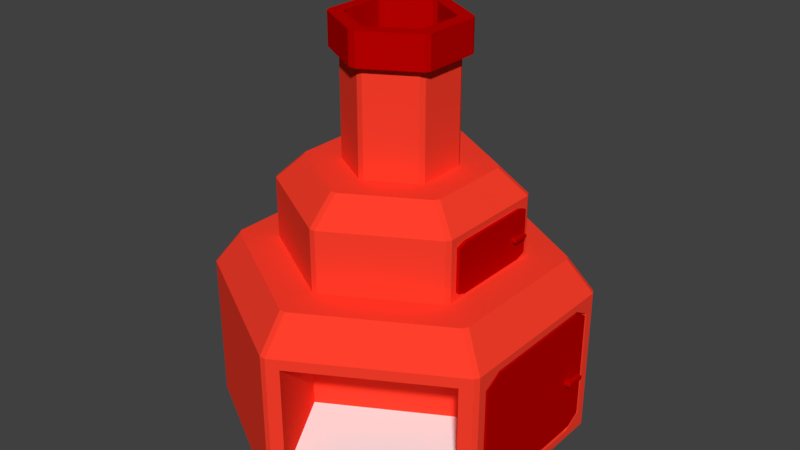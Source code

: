 # Source: furnaceV2.blend  (saved by Blender 2.78.0; exported with 4.5.12 LTS)
import bpy
from mathutils import Matrix  # noqa: F401  (used for matrix-valued properties, if any)

bpy.ops.wm.read_factory_settings(use_empty=True)
scene = bpy.context.scene
scene.name = 'Scene'

# ---- collections
col_collection_1 = bpy.data.collections.new('Collection 1'); scene.collection.children.link(col_collection_1)

# ---- materials (node trees are filled in below, after node groups)
mat_material_002 = bpy.data.materials.new('Material.002')
mat_material_002.alpha_threshold = 0.0
mat_material_002.use_transparent_shadow = False
mat_material_002.diffuse_color = (0.5277, 0.0, 0.0, 1.0)
mat_material_002.roughness = 0.5
mat_material_001 = bpy.data.materials.new('Material.001')
mat_material_001.alpha_threshold = 0.0
mat_material_001.use_transparent_shadow = False
mat_material_001.diffuse_color = (1.0, 0.04928, 0.02438, 1.0)
mat_material_001.roughness = 0.5
mat_material_003 = bpy.data.materials.new('Material.003')
mat_material_003.alpha_threshold = 0.0
mat_material_003.use_transparent_shadow = False
mat_material_003.diffuse_color = (1.0, 1.0, 1.0, 1.0)
mat_material_003.roughness = 0.5

# ---- material node trees

# ---- world
world_world = bpy.data.worlds.new('World'); scene.world = world_world
world_world.color = (0.05088, 0.05088, 0.05088)
world_world.use_sun_shadow = False
world_world.sun_shadow_jitter_overblur = 0.0
world_world.cycles.sampling_method = 'MANUAL'

# ---- meshes
me_cylinder = bpy.data.meshes.new('Cylinder')
me_cylinder.from_pydata([(-0.003463, 1.004, -0.02522), (-0.003463, -1.017, -0.02522), (-0.8544, -0.5253, -0.02522), (-0.8702, -0.4978, -0.02522), (-0.8702, 0.4848, -0.02522), (-0.8544, 0.5122, -0.02522), (-0.003463, 0.6416, 0.9894), (-0.003463, -0.6546, 0.9894), (-0.5409, -0.3443, 0.9894), (-0.5568, -0.3168, 0.9894), (-0.5568, 0.3038, 0.9894), (-0.5409, 0.3313, 0.9894), (-0.003463, 0.2918, 1.466), (-0.003463, -0.3048, 1.466), (-0.2539, -0.1419, 1.466), (-0.238, -0.1694, 1.466), (-0.238, 0.1564, 1.466), (-0.2539, 0.1289, 1.466), (-0.003463, 0.2918, 2.047), (-0.003463, -0.3048, 2.047), (-0.238, -0.1694, 2.047), (-0.2539, -0.1419, 2.047), (-0.2539, 0.1289, 2.047), (-0.238, 0.1564, 2.047), (-0.007969, 0.3416, 2.047), (-0.007969, -0.3546, 2.047), (-0.2864, -0.1939, 2.047), (-0.3018, -0.1673, 2.047), (-0.3018, 0.1542, 2.047), (-0.2864, 0.1809, 2.047), (-0.007969, 0.3416, 2.226), (-0.007969, -0.3546, 2.226), (-0.2864, -0.1939, 2.226), (-0.3018, -0.1673, 2.226), (-0.3018, 0.1542, 2.226), (-0.2864, 0.1809, 2.226), (-0.003463, 1.004, 0.8015), (-0.003463, 0.8586, 0.9884), (-0.003463, -0.8716, 0.9884), (-0.003463, -1.017, 0.8015), (-0.7289, -0.4528, 0.9884), (-0.7448, -0.4253, 0.9884), (-0.8702, -0.4978, 0.8015), (-0.8544, -0.5253, 0.8015), (-0.7448, 0.4123, 0.9884), (-0.7289, 0.4398, 0.9884), (-0.8544, 0.5122, 0.8015), (-0.8702, 0.4848, 0.8015), (-0.003463, 0.2607, 2.226), (-0.003463, -0.2737, 2.226), (-0.2111, -0.1538, 2.226), (-0.2269, -0.1264, 2.226), (-0.2269, 0.1133, 2.226), (-0.2111, 0.1408, 2.226), (-0.003463, 0.2607, 1.223), (-0.003463, -0.2737, 1.223), (-0.2269, -0.1264, 1.223), (-0.2111, -0.1538, 1.223), (-0.2111, 0.1408, 1.223), (-0.2269, 0.1133, 1.223), (-0.003463, 0.6416, 1.33), (-0.003463, 0.4875, 1.471), (-0.003463, -0.5005, 1.471), (-0.003463, -0.6546, 1.33), (-0.4075, -0.2673, 1.471), (-0.4234, -0.2398, 1.471), (-0.5568, -0.3168, 1.33), (-0.5409, -0.3443, 1.33), (-0.4234, 0.2268, 1.471), (-0.4075, 0.2542, 1.471), (-0.5409, 0.3313, 1.33), (-0.5568, 0.3038, 1.33), (-0.8702, 0.3195, 0.01629), (-0.8702, 0.4354, 0.08257), (-0.8702, 0.4646, -0.008271), (-0.8702, 0.4354, 0.7027), (-0.8702, 0.3342, 0.7601), (-0.8702, 0.4646, 0.7845), (-0.8702, -0.3473, 0.7601), (-0.8702, -0.4485, 0.7027), (-0.8702, -0.4777, 0.7845), (-0.8702, -0.4485, 0.08257), (-0.8702, -0.3325, 0.01629), (-0.8702, -0.4777, -0.008271), (-0.8488, 0.4354, 0.08257), (-0.8488, 0.3195, 0.01629), (-0.8488, 0.3342, 0.7601), (-0.8488, 0.4354, 0.7027), (-0.8488, -0.4485, 0.7027), (-0.8488, -0.3473, 0.7601), (-0.8488, -0.3325, 0.01629), (-0.8488, -0.4485, 0.08257), (-0.003463, 1.004, -0.02522), (-0.003463, 1.004, 0.8015), (-0.8544, 0.5122, 0.8015), (-0.8544, 0.5122, -0.02522), (0.02825, 1.004, -0.02522), (0.02825, -1.017, -0.02522), (0.8792, -0.5253, -0.02522), (0.895, -0.4978, -0.02522), (0.895, 0.4848, -0.02522), (0.8792, 0.5122, -0.02522), (0.02825, 0.6416, 0.9894), (0.02825, -0.6546, 0.9894), (0.5657, -0.3443, 0.9894), (0.5816, -0.3168, 0.9894), (0.5816, 0.3038, 0.9894), (0.5657, 0.3313, 0.9894), (0.02825, 0.2918, 1.466), (0.02825, -0.3048, 1.466), (0.2787, -0.1419, 1.466), (0.2628, -0.1694, 1.466), (0.2628, 0.1564, 1.466), (0.2787, 0.1289, 1.466), (0.02825, 0.2918, 2.047), (0.02825, -0.3048, 2.047), (0.2628, -0.1694, 2.047), (0.2787, -0.1419, 2.047), (0.2787, 0.1289, 2.047), (0.2628, 0.1564, 2.047), (0.03276, 0.3416, 2.047), (0.03276, -0.3546, 2.047), (0.3112, -0.1939, 2.047), (0.3266, -0.1673, 2.047), (0.3266, 0.1542, 2.047), (0.3112, 0.1809, 2.047), (0.03276, 0.3416, 2.226), (0.03276, -0.3546, 2.226), (0.3112, -0.1939, 2.226), (0.3266, -0.1673, 2.226), (0.3266, 0.1542, 2.226), (0.3112, 0.1809, 2.226), (0.02825, 1.004, 0.8015), (0.02825, 0.8586, 0.9884), (0.02825, -0.8716, 0.9884), (0.02825, -1.017, 0.8015), (0.7537, -0.4528, 0.9884), (0.7695, -0.4253, 0.9884), (0.895, -0.4978, 0.8015), (0.8792, -0.5253, 0.8015), (0.7695, 0.4123, 0.9884), (0.7537, 0.4398, 0.9884), (0.8792, 0.5122, 0.8015), (0.895, 0.4848, 0.8015), (0.02825, 0.2607, 2.226), (0.02825, -0.2737, 2.226), (0.2358, -0.1538, 2.226), (0.2517, -0.1264, 2.226), (0.2517, 0.1133, 2.226), (0.2358, 0.1408, 2.226), (0.02825, 0.2607, 1.223), (0.02825, -0.2737, 1.223), (0.2517, -0.1264, 1.223), (0.2358, -0.1538, 1.223), (0.2358, 0.1408, 1.223), (0.2517, 0.1133, 1.223), (0.02825, 0.6416, 1.33), (0.02825, 0.4875, 1.471), (0.02825, -0.5005, 1.471), (0.02825, -0.6546, 1.33), (0.4323, -0.2673, 1.471), (0.4482, -0.2398, 1.471), (0.5816, -0.3168, 1.33), (0.5657, -0.3443, 1.33), (0.4482, 0.2268, 1.471), (0.4323, 0.2542, 1.471), (0.5657, 0.3313, 1.33), (0.5816, 0.3038, 1.33), (0.01239, 0.2918, 1.466), (0.01239, 0.2918, 2.047), (0.01239, 0.3416, 2.047), (0.01239, 0.3416, 2.226), (0.01239, 1.004, 0.8015), (0.01239, 0.8586, 0.9884), (0.01239, 1.004, -0.02522), (0.01239, 0.6416, 0.9894), (0.01239, 0.2607, 2.226), (0.01239, 0.2607, 1.223), (0.01239, 0.6416, 1.33), (0.01239, 0.4875, 1.471), (0.01239, -0.3048, 2.047), (0.01239, -0.3048, 1.466), (0.01239, -0.3546, 2.047), (0.01239, -0.3546, 2.226), (0.01239, -0.8716, 0.9884), (0.01239, -1.017, 0.8015), (0.01239, -1.017, -0.02522), (0.01239, -0.6546, 0.9894), (0.01239, -0.2737, 2.226), (0.01239, -0.2737, 1.223), (0.01239, -0.5005, 1.471), (0.01239, -0.6546, 1.33), (0.895, 0.3195, 0.01629), (0.895, 0.4354, 0.08257), (0.895, 0.4646, -0.008271), (0.895, 0.4354, 0.7027), (0.895, 0.3342, 0.7601), (0.895, 0.4646, 0.7845), (0.895, -0.3473, 0.7601), (0.895, -0.4485, 0.7027), (0.895, -0.4777, 0.7845), (0.895, -0.4485, 0.08257), (0.895, -0.3325, 0.01629), (0.895, -0.4777, -0.008271), (0.8736, 0.4354, 0.08257), (0.8736, 0.3195, 0.01629), (0.8736, 0.3342, 0.7601), (0.8736, 0.4354, 0.7027), (0.8736, -0.4485, 0.7027), (0.8736, -0.3473, 0.7601), (0.8736, -0.3325, 0.01629), (0.8736, -0.4485, 0.08257), (0.02825, 1.004, -0.02522), (0.02825, 1.004, 0.8015), (0.8792, 0.5122, 0.8015), (0.8792, 0.5122, -0.02522), (-0.06294, 0.9692, 0.1283), (-0.06294, 0.9692, 0.7437), (-0.7949, 0.5466, 0.7437), (-0.7949, 0.5466, 0.1283), (0.08773, -0.9822, 0.7437), (0.08773, -0.9822, 0.1283), (0.8197, -0.5596, 0.1283), (0.8197, -0.5596, 0.7437), (0.2573, 0.4144, 0.1283), (0.2573, 0.4144, 0.7437), (-0.4746, -0.008185, 0.7437), (-0.4746, -0.008185, 0.1283), (-0.2142, -0.4592, 0.7437), (-0.2142, -0.4592, 0.1283), (0.5177, -0.0366, 0.1283), (0.5177, -0.0366, 0.7437)], [], [(8, 7, 63, 67), (10, 9, 66, 71), (36, 0, 92, 93), (17, 14, 21, 22), (1, 39, 43, 2), (75, 73, 84, 87), (37, 45, 11, 6), (40, 38, 7, 8), (15, 13, 19, 20), (44, 41, 9, 10), (6, 11, 70, 60), (64, 62, 13, 15), (61, 69, 16, 12), (68, 65, 14, 17), (22, 21, 27, 28), (18, 23, 29, 24), (20, 19, 25, 26), (26, 25, 31, 32), (28, 27, 33, 34), (24, 29, 35, 30), (36, 46, 45, 37), (43, 39, 38, 40), (47, 42, 41, 44), (48, 53, 58, 54), (32, 31, 49, 50), (34, 33, 51, 52), (30, 35, 53, 48), (50, 49, 55, 57), (52, 51, 56, 59), (60, 70, 69, 61), (67, 63, 62, 64), (71, 66, 65, 68), (12, 16, 23, 18), (15, 20, 21, 14), (23, 16, 17, 22), (22, 28, 29, 23), (170, 169, 18, 24), (180, 182, 25, 19), (27, 21, 20, 26), (26, 32, 33, 27), (35, 29, 28, 34), (41, 42, 43, 40), (45, 46, 47, 44), (4, 47, 46, 5), (175, 173, 37, 6), (44, 10, 11, 45), (42, 3, 2, 43), (9, 41, 40, 8), (32, 50, 51, 33), (53, 35, 34, 52), (50, 57, 56, 51), (58, 53, 52, 59), (65, 66, 67, 64), (69, 70, 71, 68), (68, 17, 16, 69), (10, 71, 70, 11), (66, 9, 8, 67), (14, 65, 64, 15), (6, 60, 178, 175), (61, 12, 168, 179), (60, 61, 179, 178), (48, 54, 177, 176), (30, 48, 176, 171), (0, 36, 172, 174), (36, 37, 173, 172), (24, 30, 171, 170), (12, 18, 169, 168), (13, 62, 190, 181), (63, 7, 187, 191), (62, 63, 191, 190), (55, 49, 188, 189), (49, 31, 183, 188), (7, 38, 184, 187), (39, 1, 186, 185), (38, 39, 185, 184), (31, 25, 182, 183), (19, 13, 181, 180), (4, 3, 83, 82, 72, 74), (72, 82, 90, 85), (81, 79, 88, 91), (78, 76, 86, 89), (42, 47, 77, 76, 78, 80), (3, 42, 80, 79, 81, 83), (90, 91, 88, 89, 86, 87, 84, 85), (174, 186, 1, 2, 3, 4, 5, 0), (72, 73, 74), (75, 76, 77), (78, 79, 80), (81, 82, 83), (81, 91, 90, 82), (84, 73, 72, 85), (86, 76, 75, 87), (88, 79, 78, 89), (47, 4, 74, 73, 75, 77), (135, 97, 221, 220), (46, 36, 93, 94), (5, 46, 94, 95), (0, 5, 95, 92), (104, 163, 159, 103), (106, 167, 162, 105), (132, 213, 212, 96), (113, 118, 117, 110), (139, 135, 220, 223), (195, 207, 204, 193), (133, 102, 107, 141), (136, 104, 103, 134), (111, 116, 115, 109), (140, 106, 105, 137), (102, 156, 166, 107), (160, 111, 109, 158), (157, 108, 112, 165), (164, 113, 110, 161), (118, 124, 123, 117), (114, 120, 125, 119), (116, 122, 121, 115), (122, 128, 127, 121), (124, 130, 129, 123), (120, 126, 131, 125), (132, 133, 141, 142), (139, 136, 134, 135), (143, 140, 137, 138), (144, 150, 154, 149), (128, 146, 145, 127), (130, 148, 147, 129), (126, 144, 149, 131), (146, 153, 151, 145), (148, 155, 152, 147), (156, 157, 165, 166), (163, 160, 158, 159), (167, 164, 161, 162), (108, 114, 119, 112), (111, 110, 117, 116), (119, 118, 113, 112), (118, 119, 125, 124), (170, 120, 114, 169), (180, 115, 121, 182), (123, 122, 116, 117), (122, 123, 129, 128), (131, 130, 124, 125), (137, 136, 139, 138), (141, 140, 143, 142), (100, 101, 142, 143), (175, 102, 133, 173), (140, 141, 107, 106), (138, 139, 98, 99), (105, 104, 136, 137), (128, 129, 147, 146), (149, 148, 130, 131), (146, 147, 152, 153), (154, 155, 148, 149), (161, 160, 163, 162), (165, 164, 167, 166), (164, 165, 112, 113), (106, 107, 166, 167), (162, 163, 104, 105), (110, 111, 160, 161), (102, 175, 178, 156), (157, 179, 168, 108), (156, 178, 179, 157), (144, 176, 177, 150), (126, 171, 176, 144), (96, 174, 172, 132), (132, 172, 173, 133), (120, 170, 171, 126), (108, 168, 169, 114), (109, 181, 190, 158), (159, 191, 187, 103), (158, 190, 191, 159), (151, 189, 188, 145), (145, 188, 183, 127), (103, 187, 184, 134), (135, 185, 186, 97), (134, 184, 185, 135), (127, 183, 182, 121), (115, 180, 181, 109), (100, 194, 192, 202, 203, 99), (192, 205, 210, 202), (201, 211, 208, 199), (198, 209, 206, 196), (138, 200, 198, 196, 197, 143), (99, 203, 201, 199, 200, 138), (210, 205, 204, 207, 206, 209, 208, 211), (174, 96, 101, 100, 99, 98, 97, 186), (192, 194, 193), (195, 197, 196), (198, 200, 199), (201, 203, 202), (201, 202, 210, 211), (204, 205, 192, 193), (206, 207, 195, 196), (208, 209, 198, 199), (143, 197, 195, 193, 194, 100), (215, 212, 213, 214), (142, 214, 213, 132), (101, 215, 214, 142), (96, 212, 215, 101), (216, 219, 227, 224), (221, 222, 230, 229), (92, 95, 219, 216), (93, 92, 216, 217), (98, 139, 223, 222), (94, 93, 217, 218), (97, 98, 222, 221), (95, 94, 218, 219), (227, 226, 225, 224), (217, 216, 224, 225), (218, 217, 225, 226), (219, 218, 226, 227), (229, 230, 231, 228), (220, 221, 229, 228), (223, 220, 228, 231), (222, 223, 231, 230)])
me_cylinder.polygons.foreach_set('material_index', [1, 1, 1, 1, 1, 1, 1, 1, 1, 1, 1, 1, 1, 1, 0, 0, 0, 0, 0, 0, 1, 1, 1, 0, 0, 0, 0, 0, 0, 1, 1, 1, 1, 1, 1, 0, 0, 0, 0, 0, 0, 1, 1, 1, 1, 1, 1, 1, 0, 0, 0, 0, 1, 1, 1, 1, 1, 1, 1, 1, 1, 0, 0, 1, 1, 0, 1, 1, 1, 1, 0, 0, 1, 1, 1, 0, 1, 1, 1, 1, 1, 1, 1, 1, 1, 1, 1, 1, 1, 1, 1, 1, 1, 1, 1, 1, 1, 1, 1, 1, 1, 1, 1, 1, 1, 1, 1, 1, 1, 1, 1, 1, 0, 0, 0, 0, 0, 0, 1, 1, 1, 0, 0, 0, 0, 0, 0, 1, 1, 1, 1, 1, 1, 0, 0, 0, 0, 0, 0, 1, 1, 1, 1, 1, 1, 1, 0, 0, 0, 0, 1, 1, 1, 1, 1, 1, 1, 1, 1, 0, 0, 1, 1, 0, 1, 1, 1, 1, 0, 0, 1, 1, 1, 0, 1, 1, 1, 1, 1, 1, 1, 1, 1, 1, 1, 1, 1, 1, 1, 1, 1, 1, 1, 1, 1, 1, 2, 2, 1, 1, 1, 1, 1, 1, 1, 1, 1, 1, 1, 1, 1, 1])
_uv = me_cylinder.uv_layers.new(name='UVMap')
_uv.uv.foreach_set('vector', [0.0, 0.0, 1.0, 0.0, 1.0, 1.0, 0.0, 1.0, 0.0, 0.0, 1.0, 0.0, 1.0, 1.0, 0.0, 1.0, 0.0, 0.0, 1.0, 0.0, 1.0, 1.0, 0.0, 1.0, 0.0, 0.0, 1.0, 0.0, 1.0, 1.0, 0.0, 1.0, 0.0, 0.0, 1.0, 0.0, 1.0, 1.0, 0.0, 1.0, 0.0, 0.0, 1.0, 0.0, 1.0, 1.0, 0.0, 1.0, 0.0, 0.0, 1.0, 0.0, 1.0, 1.0, 0.0, 1.0, 0.0, 0.0, 1.0, 0.0, 1.0, 1.0, 0.0, 1.0, 0.0, 0.0, 1.0, 0.0, 1.0, 1.0, 0.0, 1.0, 0.0, 0.0, 1.0, 0.0, 1.0, 1.0, 0.0, 1.0, 0.0, 0.0, 1.0, 0.0, 1.0, 1.0, 0.0, 1.0, 0.0, 0.0, 1.0, 0.0, 1.0, 1.0, 0.0, 1.0, 0.0, 0.0, 1.0, 0.0, 1.0, 1.0, 0.0, 1.0, 0.0, 0.0, 1.0, 0.0, 1.0, 1.0, 0.0, 1.0, 0.0, 0.0, 1.0, 0.0, 1.0, 1.0, 0.0, 1.0, 0.0, 0.0, 1.0, 0.0, 1.0, 1.0, 0.0, 1.0, 0.0, 0.0, 1.0, 0.0, 1.0, 1.0, 0.0, 1.0, 0.0, 0.0, 1.0, 0.0, 1.0, 1.0, 0.0, 1.0, 0.0, 0.0, 1.0, 0.0, 1.0, 1.0, 0.0, 1.0, 0.0, 0.0, 1.0, 0.0, 1.0, 1.0, 0.0, 1.0, 0.0, 0.0, 1.0, 0.0, 1.0, 1.0, 0.0, 1.0, 0.0, 0.0, 1.0, 0.0, 1.0, 1.0, 0.0, 1.0, 0.0, 0.0, 1.0, 0.0, 1.0, 1.0, 0.0, 1.0, 0.0, 0.0, 1.0, 0.0, 1.0, 1.0, 0.0, 1.0, 0.0, 0.0, 1.0, 0.0, 1.0, 1.0, 0.0, 1.0, 0.0, 0.0, 1.0, 0.0, 1.0, 1.0, 0.0, 1.0, 0.0, 0.0, 1.0, 0.0, 1.0, 1.0, 0.0, 1.0, 0.0, 0.0, 1.0, 0.0, 1.0, 1.0, 0.0, 1.0, 0.0, 0.0, 1.0, 0.0, 1.0, 1.0, 0.0, 1.0, 0.0, 0.0, 1.0, 0.0, 1.0, 1.0, 0.0, 1.0, 0.0, 0.0, 1.0, 0.0, 1.0, 1.0, 0.0, 1.0, 0.0, 0.0, 1.0, 0.0, 1.0, 1.0, 0.0, 1.0, 0.0, 0.0, 1.0, 0.0, 1.0, 1.0, 0.0, 1.0, 0.0, 0.0, 1.0, 0.0, 1.0, 1.0, 0.0, 1.0, 0.0, 0.0, 1.0, 0.0, 1.0, 1.0, 0.0, 1.0, 0.0, 0.0, 1.0, 0.0, 1.0, 1.0, 0.0, 1.0, 0.0, 0.0, 1.0, 0.0, 1.0, 1.0, 0.0, 1.0, 0.0, 0.0, 1.0, 0.0, 1.0, 1.0, 0.0, 1.0, 0.0, 0.0, 1.0, 0.0, 1.0, 1.0, 0.0, 1.0, 0.0, 0.0, 1.0, 0.0, 1.0, 1.0, 0.0, 1.0, 0.0, 0.0, 1.0, 0.0, 1.0, 1.0, 0.0, 1.0, 0.0, 0.0, 1.0, 0.0, 1.0, 1.0, 0.0, 1.0, 0.0, 0.0, 1.0, 0.0, 1.0, 1.0, 0.0, 1.0, 0.0, 0.0, 1.0, 0.0, 1.0, 1.0, 0.0, 1.0, 0.0, 0.0, 1.0, 0.0, 1.0, 1.0, 0.0, 1.0, 0.0, 0.0, 1.0, 0.0, 1.0, 1.0, 0.0, 1.0, 0.0, 0.0, 1.0, 0.0, 1.0, 1.0, 0.0, 1.0, 0.0, 0.0, 1.0, 0.0, 1.0, 1.0, 0.0, 1.0, 0.0, 0.0, 1.0, 0.0, 1.0, 1.0, 0.0, 1.0, 0.0, 0.0, 1.0, 0.0, 1.0, 1.0, 0.0, 1.0, 0.0, 0.0, 1.0, 0.0, 1.0, 1.0, 0.0, 1.0, 0.0, 0.0, 1.0, 0.0, 1.0, 1.0, 0.0, 1.0, 0.0, 0.0, 1.0, 0.0, 1.0, 1.0, 0.0, 1.0, 0.0, 0.0, 1.0, 0.0, 1.0, 1.0, 0.0, 1.0, 0.0, 0.0, 1.0, 0.0, 1.0, 1.0, 0.0, 1.0, 0.0, 0.0, 1.0, 0.0, 1.0, 1.0, 0.0, 1.0, 0.0, 0.0, 1.0, 0.0, 1.0, 1.0, 0.0, 1.0, 0.0, 0.0, 1.0, 0.0, 1.0, 1.0, 0.0, 1.0, 0.0, 0.0, 1.0, 0.0, 1.0, 1.0, 0.0, 1.0, 0.0, 0.0, 1.0, 0.0, 1.0, 1.0, 0.0, 1.0, 0.0, 0.0, 1.0, 0.0, 1.0, 1.0, 0.0, 1.0, 0.0, 0.0, 1.0, 0.0, 1.0, 1.0, 0.0, 1.0, 0.0, 0.0, 1.0, 0.0, 1.0, 1.0, 0.0, 1.0, 0.0, 0.0, 1.0, 0.0, 1.0, 1.0, 0.0, 1.0, 0.0, 0.0, 1.0, 0.0, 1.0, 1.0, 0.0, 1.0, 0.0, 0.0, 1.0, 0.0, 1.0, 1.0, 0.0, 1.0, 0.0, 0.0, 1.0, 0.0, 1.0, 1.0, 0.0, 1.0, 0.0, 0.0, 1.0, 0.0, 1.0, 1.0, 0.0, 1.0, 0.0, 0.0, 1.0, 0.0, 1.0, 1.0, 0.0, 1.0, 0.0, 0.0, 1.0, 0.0, 1.0, 1.0, 0.0, 1.0, 0.0, 0.0, 1.0, 0.0, 1.0, 1.0, 0.0, 1.0, 0.0, 0.0, 1.0, 0.0, 1.0, 1.0, 0.0, 1.0, 0.0, 0.0, 1.0, 0.0, 1.0, 1.0, 0.0, 1.0, 0.0, 0.0, 1.0, 0.0, 1.0, 1.0, 0.0, 1.0, 0.0, 0.0, 1.0, 0.0, 1.0, 1.0, 0.0, 1.0, 0.0, 0.0, 1.0, 0.0, 1.0, 1.0, 0.0, 1.0, 0.0, 0.0, 1.0, 0.0, 1.0, 1.0, 0.0, 1.0, 0.5, 1.0, 0.933, 0.75, 0.933, 0.25, 0.5, 0.0, 0.06699, 0.25, 0.06699, 0.75, 0.0, 0.0, 1.0, 0.0, 1.0, 1.0, 0.0, 1.0, 0.0, 0.0, 1.0, 0.0, 1.0, 1.0, 0.0, 1.0, 0.0, 0.0, 1.0, 0.0, 1.0, 1.0, 0.0, 1.0, 0.5, 1.0, 0.933, 0.75, 0.933, 0.25, 0.5, 0.0, 0.06699, 0.25, 0.06699, 0.75, 0.5, 1.0, 0.933, 0.75, 0.933, 0.25, 0.5, 0.0, 0.06699, 0.25, 0.06699, 0.75, 0.5, 1.0, 0.8536, 0.8536, 1.0, 0.5, 0.8536, 0.1464, 0.5, 0.0, 0.1464, 0.1464, 0.0, 0.5, 0.1464, 0.8536, 0.5, 1.0, 0.8536, 0.8536, 1.0, 0.5, 0.8536, 0.1464, 0.5, 0.0, 0.1464, 0.1464, 0.0, 0.5, 0.1464, 0.8536, 0.0, 0.0, 1.0, 0.0, 1.0, 1.0, 0.0, 0.0, 1.0, 0.0, 1.0, 1.0, 0.0, 0.0, 1.0, 0.0, 1.0, 1.0, 0.0, 0.0, 1.0, 0.0, 1.0, 1.0, 0.0, 0.0, 1.0, 0.0, 1.0, 1.0, 0.0, 1.0, 0.0, 0.0, 1.0, 0.0, 1.0, 1.0, 0.0, 1.0, 0.0, 0.0, 1.0, 0.0, 1.0, 1.0, 0.0, 1.0, 0.0, 0.0, 1.0, 0.0, 1.0, 1.0, 0.0, 1.0, 0.5, 1.0, 0.933, 0.75, 0.933, 0.25, 0.5, 0.0, 0.06699, 0.25, 0.06699, 0.75, 0.0, 0.0, 1.0, 0.0, 1.0, 1.0, 0.0, 1.0, 0.0, 0.0, 1.0, 0.0, 1.0, 1.0, 0.0, 1.0, 0.0, 0.0, 1.0, 0.0, 1.0, 1.0, 0.0, 1.0, 0.0, 0.0, 1.0, 0.0, 1.0, 1.0, 0.0, 1.0, 0.0, 0.0, 1.0, 0.0, 1.0, 1.0, 0.0, 1.0, 0.0, 0.0, 1.0, 0.0, 1.0, 1.0, 0.0, 1.0, 0.0, 0.0, 1.0, 0.0, 1.0, 1.0, 0.0, 1.0, 0.0, 0.0, 1.0, 0.0, 1.0, 1.0, 0.0, 1.0, 0.0, 0.0, 1.0, 0.0, 1.0, 1.0, 0.0, 1.0, 0.0, 0.0, 1.0, 0.0, 1.0, 1.0, 0.0, 1.0, 0.0, 0.0, 1.0, 0.0, 1.0, 1.0, 0.0, 1.0, 0.0, 0.0, 1.0, 0.0, 1.0, 1.0, 0.0, 1.0, 0.0, 0.0, 1.0, 0.0, 1.0, 1.0, 0.0, 1.0, 0.0, 0.0, 1.0, 0.0, 1.0, 1.0, 0.0, 1.0, 0.0, 0.0, 1.0, 0.0, 1.0, 1.0, 0.0, 1.0, 0.0, 0.0, 1.0, 0.0, 1.0, 1.0, 0.0, 1.0, 0.0, 0.0, 1.0, 0.0, 1.0, 1.0, 0.0, 1.0, 0.0, 0.0, 1.0, 0.0, 1.0, 1.0, 0.0, 1.0, 0.0, 0.0, 1.0, 0.0, 1.0, 1.0, 0.0, 1.0, 0.0, 0.0, 1.0, 0.0, 1.0, 1.0, 0.0, 1.0, 0.0, 0.0, 1.0, 0.0, 1.0, 1.0, 0.0, 1.0, 0.0, 0.0, 1.0, 0.0, 1.0, 1.0, 0.0, 1.0, 0.0, 0.0, 1.0, 0.0, 1.0, 1.0, 0.0, 1.0, 0.0, 0.0, 1.0, 0.0, 1.0, 1.0, 0.0, 1.0, 0.0, 0.0, 1.0, 0.0, 1.0, 1.0, 0.0, 1.0, 0.0, 0.0, 1.0, 0.0, 1.0, 1.0, 0.0, 1.0, 0.0, 0.0, 1.0, 0.0, 1.0, 1.0, 0.0, 1.0, 0.0, 0.0, 1.0, 0.0, 1.0, 1.0, 0.0, 1.0, 0.0, 0.0, 1.0, 0.0, 1.0, 1.0, 0.0, 1.0, 0.0, 0.0, 1.0, 0.0, 1.0, 1.0, 0.0, 1.0, 0.0, 0.0, 1.0, 0.0, 1.0, 1.0, 0.0, 1.0, 0.0, 0.0, 1.0, 0.0, 1.0, 1.0, 0.0, 1.0, 0.0, 0.0, 1.0, 0.0, 1.0, 1.0, 0.0, 1.0, 0.0, 0.0, 1.0, 0.0, 1.0, 1.0, 0.0, 1.0, 0.0, 0.0, 1.0, 0.0, 1.0, 1.0, 0.0, 1.0, 0.0, 0.0, 1.0, 0.0, 1.0, 1.0, 0.0, 1.0, 0.0, 0.0, 1.0, 0.0, 1.0, 1.0, 0.0, 1.0, 0.0, 0.0, 1.0, 0.0, 1.0, 1.0, 0.0, 1.0, 0.0, 0.0, 1.0, 0.0, 1.0, 1.0, 0.0, 1.0, 0.0, 0.0, 1.0, 0.0, 1.0, 1.0, 0.0, 1.0, 0.0, 0.0, 1.0, 0.0, 1.0, 1.0, 0.0, 1.0, 0.0, 0.0, 1.0, 0.0, 1.0, 1.0, 0.0, 1.0, 0.0, 0.0, 1.0, 0.0, 1.0, 1.0, 0.0, 1.0, 0.0, 0.0, 1.0, 0.0, 1.0, 1.0, 0.0, 1.0, 0.0, 0.0, 1.0, 0.0, 1.0, 1.0, 0.0, 1.0, 0.0, 0.0, 1.0, 0.0, 1.0, 1.0, 0.0, 1.0, 0.0, 0.0, 1.0, 0.0, 1.0, 1.0, 0.0, 1.0, 0.0, 0.0, 1.0, 0.0, 1.0, 1.0, 0.0, 1.0, 0.0, 0.0, 1.0, 0.0, 1.0, 1.0, 0.0, 1.0, 0.0, 0.0, 1.0, 0.0, 1.0, 1.0, 0.0, 1.0, 0.0, 0.0, 1.0, 0.0, 1.0, 1.0, 0.0, 1.0, 0.0, 0.0, 1.0, 0.0, 1.0, 1.0, 0.0, 1.0, 0.0, 0.0, 1.0, 0.0, 1.0, 1.0, 0.0, 1.0, 0.0, 0.0, 1.0, 0.0, 1.0, 1.0, 0.0, 1.0, 0.0, 0.0, 1.0, 0.0, 1.0, 1.0, 0.0, 1.0, 0.0, 0.0, 1.0, 0.0, 1.0, 1.0, 0.0, 1.0, 0.0, 0.0, 1.0, 0.0, 1.0, 1.0, 0.0, 1.0, 0.0, 0.0, 1.0, 0.0, 1.0, 1.0, 0.0, 1.0, 0.0, 0.0, 1.0, 0.0, 1.0, 1.0, 0.0, 1.0, 0.0, 0.0, 1.0, 0.0, 1.0, 1.0, 0.0, 1.0, 0.0, 0.0, 1.0, 0.0, 1.0, 1.0, 0.0, 1.0, 0.0, 0.0, 1.0, 0.0, 1.0, 1.0, 0.0, 1.0, 0.0, 0.0, 1.0, 0.0, 1.0, 1.0, 0.0, 1.0, 0.0, 0.0, 1.0, 0.0, 1.0, 1.0, 0.0, 1.0, 0.0, 0.0, 1.0, 0.0, 1.0, 1.0, 0.0, 1.0, 0.0, 0.0, 1.0, 0.0, 1.0, 1.0, 0.0, 1.0, 0.0, 0.0, 1.0, 0.0, 1.0, 1.0, 0.0, 1.0, 0.0, 0.0, 1.0, 0.0, 1.0, 1.0, 0.0, 1.0, 0.0, 0.0, 1.0, 0.0, 1.0, 1.0, 0.0, 1.0, 0.0, 0.0, 1.0, 0.0, 1.0, 1.0, 0.0, 1.0, 0.0, 0.0, 1.0, 0.0, 1.0, 1.0, 0.0, 1.0, 0.0, 0.0, 1.0, 0.0, 1.0, 1.0, 0.0, 1.0, 0.0, 0.0, 1.0, 0.0, 1.0, 1.0, 0.0, 1.0, 0.0, 0.0, 1.0, 0.0, 1.0, 1.0, 0.0, 1.0, 0.0, 0.0, 1.0, 0.0, 1.0, 1.0, 0.0, 1.0, 0.0, 0.0, 1.0, 0.0, 1.0, 1.0, 0.0, 1.0, 0.0, 0.0, 1.0, 0.0, 1.0, 1.0, 0.0, 1.0, 0.0, 0.0, 1.0, 0.0, 1.0, 1.0, 0.0, 1.0, 0.0, 0.0, 1.0, 0.0, 1.0, 1.0, 0.0, 1.0, 0.0, 0.0, 1.0, 0.0, 1.0, 1.0, 0.0, 1.0, 0.0, 0.0, 1.0, 0.0, 1.0, 1.0, 0.0, 1.0, 0.5, 1.0, 0.933, 0.75, 0.933, 0.25, 0.5, 0.0, 0.06699, 0.25, 0.06699, 0.75, 0.0, 0.0, 1.0, 0.0, 1.0, 1.0, 0.0, 1.0, 0.0, 0.0, 1.0, 0.0, 1.0, 1.0, 0.0, 1.0, 0.0, 0.0, 1.0, 0.0, 1.0, 1.0, 0.0, 1.0, 0.5, 1.0, 0.933, 0.75, 0.933, 0.25, 0.5, 0.0, 0.06699, 0.25, 0.06699, 0.75, 0.5, 1.0, 0.933, 0.75, 0.933, 0.25, 0.5, 0.0, 0.06699, 0.25, 0.06699, 0.75, 0.5, 1.0, 0.8536, 0.8536, 1.0, 0.5, 0.8536, 0.1464, 0.5, 0.0, 0.1464, 0.1464, 0.0, 0.5, 0.1464, 0.8536, 0.5, 1.0, 0.8536, 0.8536, 1.0, 0.5, 0.8536, 0.1464, 0.5, 0.0, 0.1464, 0.1464, 0.0, 0.5, 0.1464, 0.8536, 0.0, 0.0, 1.0, 0.0, 1.0, 1.0, 0.0, 0.0, 1.0, 0.0, 1.0, 1.0, 0.0, 0.0, 1.0, 0.0, 1.0, 1.0, 0.0, 0.0, 1.0, 0.0, 1.0, 1.0, 0.0, 0.0, 1.0, 0.0, 1.0, 1.0, 0.0, 1.0, 0.0, 0.0, 1.0, 0.0, 1.0, 1.0, 0.0, 1.0, 0.0, 0.0, 1.0, 0.0, 1.0, 1.0, 0.0, 1.0, 0.0, 0.0, 1.0, 0.0, 1.0, 1.0, 0.0, 1.0, 0.5, 1.0, 0.933, 0.75, 0.933, 0.25, 0.5, 0.0, 0.06699, 0.25, 0.06699, 0.75, 0.0, 0.0, 1.0, 0.0, 1.0, 1.0, 0.0, 1.0, 0.0, 0.0, 1.0, 0.0, 1.0, 1.0, 0.0, 1.0, 0.0, 0.0, 1.0, 0.0, 1.0, 1.0, 0.0, 1.0, 0.0, 0.0, 1.0, 0.0, 1.0, 1.0, 0.0, 1.0, -0.001071, 0.9409, -0.001071, 0.05915, 0.4864, 0.05915, 0.4864, 0.9409, 0.4852, 0.0573, 0.4852, 0.9427, -0.004385, 0.9427, -0.004385, 0.0573, 0.0, 0.0, 1.0, 0.0, 1.0, 1.0, 0.0, 1.0, 0.0, 0.0, 1.0, 0.0, 1.0, 1.0, 0.0, 1.0, 0.0, 0.0, 1.0, 0.0, 1.0, 1.0, 0.0, 1.0, 0.0, 0.0, 1.0, 0.0, 1.0, 1.0, 0.0, 1.0, 0.0, 0.0, 1.0, 0.0, 1.0, 1.0, 0.0, 1.0, 0.0, 0.0, 1.0, 0.0, 1.0, 1.0, 0.0, 1.0, 0.0, 0.0, 1.0, 0.0, 1.0, 1.0, 0.0, 1.0, 0.0, 0.0, 1.0, 0.0, 1.0, 1.0, 0.0, 1.0, 0.0, 0.0, 1.0, 0.0, 1.0, 1.0, 0.0, 1.0, 0.0, 0.0, 1.0, 0.0, 1.0, 1.0, 0.0, 1.0, 0.0, 0.0, 1.0, 0.0, 1.0, 1.0, 0.0, 1.0, 0.0, 0.0, 1.0, 0.0, 1.0, 1.0, 0.0, 1.0, 0.0, 0.0, 1.0, 0.0, 1.0, 1.0, 0.0, 1.0, 0.0, 0.0, 1.0, 0.0, 1.0, 1.0, 0.0, 1.0])
me_cylinder.materials.append(mat_material_002)
me_cylinder.materials.append(mat_material_001)
me_cylinder.materials.append(mat_material_003)
me_cylinder.use_remesh_preserve_volume = False
me_cylinder.use_remesh_preserve_attributes = False
me_cylinder.use_mirror_vertex_groups = False
me_cylinder.update()
me_cube_002 = bpy.data.meshes.new('Cube.002')
me_cube_002.from_pydata([(0.8357, -0.3529, 0.03986), (0.8357, -0.432, 0.08492), (0.8357, -0.432, 0.6989), (0.8357, -0.3529, 0.744), (0.8357, 0.419, 0.08492), (0.8357, 0.3399, 0.03986), (0.8357, 0.3399, 0.744), (0.8357, 0.419, 0.6989), (0.8963, -0.432, 0.08492), (0.8963, -0.3529, 0.03986), (0.8963, -0.3529, 0.744), (0.8963, -0.432, 0.6989), (0.8963, 0.3399, 0.03986), (0.8963, 0.419, 0.08492), (0.8963, 0.419, 0.6989), (0.8963, 0.3399, 0.744)], [], [(8, 11, 2, 1), (12, 13, 14, 15, 10, 11, 8, 9), (15, 6, 3, 10), (0, 1, 2, 3, 6, 7, 4, 5), (4, 7, 14, 13), (12, 5, 4, 13), (6, 15, 14, 7), (0, 9, 8, 1), (10, 3, 2, 11), (5, 12, 9, 0)])
me_cube_002.materials.append(mat_material_002)
me_cube_002.use_remesh_preserve_volume = False
me_cube_002.use_remesh_preserve_attributes = False
me_cube_002.use_mirror_vertex_groups = False
me_cube_002.update()
me_cube_006 = bpy.data.meshes.new('Cube.006')
me_cube_006.from_pydata([(0.9063, 0.3002, 0.3445), (0.9063, 0.3002, 0.3728), (0.8859, 0.3002, 0.3445), (0.8859, 0.3002, 0.3728), (0.9063, 0.2596, 0.35), (0.9063, 0.2677, 0.3445), (0.9063, 0.2677, 0.3728), (0.9063, 0.2596, 0.3673), (0.9063, 0.3725, 0.35), (0.9063, 0.3643, 0.3445), (0.9063, 0.3643, 0.3728), (0.9063, 0.3725, 0.3673), (0.9317, 0.2677, 0.3445), (0.9337, 0.2596, 0.35), (0.9317, 0.2677, 0.3728), (0.9337, 0.2596, 0.3673), (0.9317, 0.3643, 0.3445), (0.9337, 0.3725, 0.35), (0.9317, 0.3643, 0.3728), (0.9337, 0.3725, 0.3673), (0.9337, 0.3002, 0.35), (0.9317, 0.3002, 0.3445), (0.9337, 0.3002, 0.3673), (0.9317, 0.3002, 0.3728), (0.8859, 0.2677, 0.3445), (0.8859, 0.2596, 0.35), (0.8859, 0.2596, 0.3673), (0.8859, 0.2677, 0.3728)], [], [(18, 10, 1, 23), (9, 16, 21, 0), (17, 19, 22, 20), (0, 5, 24, 2), (4, 7, 26, 25), (6, 1, 3, 27), (20, 22, 15, 13), (0, 1, 10, 11, 8, 9), (24, 25, 26, 27, 3, 2), (8, 11, 19, 17), (23, 1, 6, 14), (13, 15, 7, 4), (1, 0, 2, 3), (16, 9, 8, 17), (10, 18, 19, 11), (21, 16, 17, 20), (23, 14, 15, 22), (5, 12, 13, 4), (14, 6, 7, 15), (12, 21, 20, 13), (18, 23, 22, 19), (26, 7, 6, 27), (4, 25, 24, 5), (0, 21, 12, 5)])
me_cube_006.materials.append(mat_material_002)
me_cube_006.use_remesh_preserve_volume = False
me_cube_006.use_remesh_preserve_attributes = False
me_cube_006.use_mirror_vertex_groups = False
me_cube_006.update()
me_cube_004 = bpy.data.meshes.new('Cube.004')
me_cube_004.from_pydata([(0.5386, -0.2281, 1.019), (0.5386, -0.2787, 1.036), (0.5386, -0.2787, 1.275), (0.5386, -0.2281, 1.292), (0.5386, 0.2656, 1.036), (0.5386, 0.2151, 1.019), (0.5386, 0.2151, 1.292), (0.5386, 0.2656, 1.275), (0.5992, -0.2787, 1.036), (0.5992, -0.2281, 1.019), (0.5992, -0.2281, 1.292), (0.5992, -0.2787, 1.275), (0.5992, 0.2151, 1.019), (0.5992, 0.2656, 1.036), (0.5992, 0.2656, 1.275), (0.5992, 0.2151, 1.292)], [], [(8, 11, 2, 1), (12, 13, 14, 15, 10, 11, 8, 9), (15, 6, 3, 10), (0, 1, 2, 3, 6, 7, 4, 5), (4, 7, 14, 13), (12, 5, 4, 13), (6, 15, 14, 7), (0, 9, 8, 1), (10, 3, 2, 11), (5, 12, 9, 0)])
me_cube_004.materials.append(mat_material_002)
me_cube_004.use_remesh_preserve_volume = False
me_cube_004.use_remesh_preserve_attributes = False
me_cube_004.use_mirror_vertex_groups = False
me_cube_004.update()
me_cube_007 = bpy.data.meshes.new('Cube.007')
me_cube_007.from_pydata([(0.6046, 0.1816, 1.134), (0.6046, 0.1816, 1.157), (0.5878, 0.1816, 1.134), (0.5878, 0.1816, 1.157), (0.6046, 0.1482, 1.139), (0.6046, 0.1549, 1.134), (0.6046, 0.1549, 1.157), (0.6046, 0.1482, 1.153), (0.6046, 0.2409, 1.139), (0.6046, 0.2342, 1.134), (0.6046, 0.2342, 1.157), (0.6046, 0.2409, 1.153), (0.6254, 0.1549, 1.134), (0.6271, 0.1482, 1.139), (0.6254, 0.1549, 1.157), (0.6271, 0.1482, 1.153), (0.6254, 0.2342, 1.134), (0.6271, 0.2409, 1.139), (0.6254, 0.2342, 1.157), (0.6271, 0.2409, 1.153), (0.6271, 0.1816, 1.139), (0.6254, 0.1816, 1.134), (0.6271, 0.1816, 1.153), (0.6254, 0.1816, 1.157), (0.5878, 0.1549, 1.134), (0.5878, 0.1482, 1.139), (0.5878, 0.1482, 1.153), (0.5878, 0.1549, 1.157)], [], [(18, 10, 1, 23), (9, 16, 21, 0), (17, 19, 22, 20), (0, 5, 24, 2), (4, 7, 26, 25), (6, 1, 3, 27), (20, 22, 15, 13), (0, 1, 10, 11, 8, 9), (24, 25, 26, 27, 3, 2), (8, 11, 19, 17), (23, 1, 6, 14), (13, 15, 7, 4), (1, 0, 2, 3), (16, 9, 8, 17), (10, 18, 19, 11), (21, 16, 17, 20), (23, 14, 15, 22), (5, 12, 13, 4), (14, 6, 7, 15), (12, 21, 20, 13), (18, 23, 22, 19), (26, 7, 6, 27), (4, 25, 24, 5), (0, 21, 12, 5)])
me_cube_007.materials.append(mat_material_002)
me_cube_007.use_remesh_preserve_volume = False
me_cube_007.use_remesh_preserve_attributes = False
me_cube_007.use_mirror_vertex_groups = False
me_cube_007.update()
me_cube_003 = bpy.data.meshes.new('Cube.003')
me_cube_003.from_pydata([(-0.8664, -0.3529, 0.03986), (-0.8664, -0.432, 0.08492), (-0.8664, -0.432, 0.6989), (-0.8664, -0.3529, 0.744), (-0.8664, 0.419, 0.08492), (-0.8664, 0.3399, 0.03986), (-0.8664, 0.3399, 0.744), (-0.8664, 0.419, 0.6989), (-0.8058, -0.432, 0.08492), (-0.8058, -0.3529, 0.03986), (-0.8058, -0.3529, 0.744), (-0.8058, -0.432, 0.6989), (-0.8058, 0.3399, 0.03986), (-0.8058, 0.419, 0.08492), (-0.8058, 0.419, 0.6989), (-0.8058, 0.3399, 0.744)], [], [(8, 11, 2, 1), (12, 13, 14, 15, 10, 11, 8, 9), (15, 6, 3, 10), (0, 1, 2, 3, 6, 7, 4, 5), (4, 7, 14, 13), (12, 5, 4, 13), (6, 15, 14, 7), (0, 9, 8, 1), (10, 3, 2, 11), (5, 12, 9, 0)])
me_cube_003.materials.append(mat_material_002)
me_cube_003.use_remesh_preserve_volume = False
me_cube_003.use_remesh_preserve_attributes = False
me_cube_003.use_mirror_vertex_groups = False
me_cube_003.update()
me_cube_008 = bpy.data.meshes.new('Cube.008')
me_cube_008.from_pydata([(-0.8852, -0.3188, 0.3445), (-0.8852, -0.3188, 0.3728), (-0.8647, -0.3188, 0.3445), (-0.8647, -0.3188, 0.3728), (-0.8852, -0.2781, 0.35), (-0.8852, -0.2863, 0.3445), (-0.8852, -0.2863, 0.3728), (-0.8852, -0.2781, 0.3673), (-0.8852, -0.3911, 0.35), (-0.8852, -0.3829, 0.3445), (-0.8852, -0.3829, 0.3728), (-0.8852, -0.3911, 0.3673), (-0.9106, -0.2863, 0.3445), (-0.9126, -0.2781, 0.35), (-0.9106, -0.2863, 0.3728), (-0.9126, -0.2781, 0.3673), (-0.9106, -0.3829, 0.3445), (-0.9126, -0.3911, 0.35), (-0.9106, -0.3829, 0.3728), (-0.9126, -0.3911, 0.3673), (-0.9126, -0.3188, 0.35), (-0.9106, -0.3188, 0.3445), (-0.9126, -0.3188, 0.3673), (-0.9106, -0.3188, 0.3728), (-0.8647, -0.2863, 0.3445), (-0.8647, -0.2781, 0.35), (-0.8647, -0.2781, 0.3673), (-0.8647, -0.2863, 0.3728)], [], [(18, 10, 1, 23), (9, 16, 21, 0), (17, 19, 22, 20), (0, 5, 24, 2), (4, 7, 26, 25), (6, 1, 3, 27), (20, 22, 15, 13), (0, 1, 10, 11, 8, 9), (24, 25, 26, 27, 3, 2), (8, 11, 19, 17), (23, 1, 6, 14), (13, 15, 7, 4), (1, 0, 2, 3), (16, 9, 8, 17), (10, 18, 19, 11), (21, 16, 17, 20), (23, 14, 15, 22), (5, 12, 13, 4), (14, 6, 7, 15), (12, 21, 20, 13), (18, 23, 22, 19), (26, 7, 6, 27), (4, 25, 24, 5), (0, 21, 12, 5)])
me_cube_008.materials.append(mat_material_002)
me_cube_008.use_remesh_preserve_volume = False
me_cube_008.use_remesh_preserve_attributes = False
me_cube_008.use_mirror_vertex_groups = False
me_cube_008.update()
me_cube_005 = bpy.data.meshes.new('Cube.005')
me_cube_005.from_pydata([(-0.5788, -0.2281, 1.019), (-0.5788, -0.2787, 1.036), (-0.5788, -0.2787, 1.275), (-0.5788, -0.2281, 1.292), (-0.5788, 0.2656, 1.036), (-0.5788, 0.2151, 1.019), (-0.5788, 0.2151, 1.292), (-0.5788, 0.2656, 1.275), (-0.5182, -0.2787, 1.036), (-0.5182, -0.2281, 1.019), (-0.5182, -0.2281, 1.292), (-0.5182, -0.2787, 1.275), (-0.5182, 0.2151, 1.019), (-0.5182, 0.2656, 1.036), (-0.5182, 0.2656, 1.275), (-0.5182, 0.2151, 1.292)], [], [(8, 11, 2, 1), (12, 13, 14, 15, 10, 11, 8, 9), (15, 6, 3, 10), (0, 1, 2, 3, 6, 7, 4, 5), (4, 7, 14, 13), (12, 5, 4, 13), (6, 15, 14, 7), (0, 9, 8, 1), (10, 3, 2, 11), (5, 12, 9, 0)])
me_cube_005.materials.append(mat_material_002)
me_cube_005.use_remesh_preserve_volume = False
me_cube_005.use_remesh_preserve_attributes = False
me_cube_005.use_mirror_vertex_groups = False
me_cube_005.update()
me_cube_009 = bpy.data.meshes.new('Cube.009')
me_cube_009.from_pydata([(-0.5834, -0.2001, 1.134), (-0.5834, -0.2001, 1.157), (-0.5666, -0.2001, 1.134), (-0.5666, -0.2001, 1.157), (-0.5834, -0.1668, 1.139), (-0.5834, -0.1735, 1.134), (-0.5834, -0.1735, 1.157), (-0.5834, -0.1668, 1.153), (-0.5834, -0.2595, 1.139), (-0.5834, -0.2528, 1.134), (-0.5834, -0.2528, 1.157), (-0.5834, -0.2595, 1.153), (-0.6043, -0.1735, 1.134), (-0.6059, -0.1668, 1.139), (-0.6043, -0.1735, 1.157), (-0.6059, -0.1668, 1.153), (-0.6043, -0.2528, 1.134), (-0.6059, -0.2595, 1.139), (-0.6043, -0.2528, 1.157), (-0.6059, -0.2595, 1.153), (-0.6059, -0.2001, 1.139), (-0.6043, -0.2001, 1.134), (-0.6059, -0.2001, 1.153), (-0.6043, -0.2001, 1.157), (-0.5666, -0.1735, 1.134), (-0.5666, -0.1668, 1.139), (-0.5666, -0.1668, 1.153), (-0.5666, -0.1735, 1.157)], [], [(18, 10, 1, 23), (9, 16, 21, 0), (17, 19, 22, 20), (0, 5, 24, 2), (4, 7, 26, 25), (6, 1, 3, 27), (20, 22, 15, 13), (0, 1, 10, 11, 8, 9), (24, 25, 26, 27, 3, 2), (8, 11, 19, 17), (23, 1, 6, 14), (13, 15, 7, 4), (1, 0, 2, 3), (16, 9, 8, 17), (10, 18, 19, 11), (21, 16, 17, 20), (23, 14, 15, 22), (5, 12, 13, 4), (14, 6, 7, 15), (12, 21, 20, 13), (18, 23, 22, 19), (26, 7, 6, 27), (4, 25, 24, 5), (0, 21, 12, 5)])
me_cube_009.materials.append(mat_material_002)
me_cube_009.use_remesh_preserve_volume = False
me_cube_009.use_remesh_preserve_attributes = False
me_cube_009.use_mirror_vertex_groups = False
me_cube_009.update()

# ---- objects
ob_cylinder = bpy.data.objects.new('Cylinder', me_cylinder)
ob_cube_001 = bpy.data.objects.new('Cube.001', me_cube_002)
ob_cube = bpy.data.objects.new('Cube', me_cube_006)
ob_cube_002 = bpy.data.objects.new('Cube.002', me_cube_004)
ob_cube_004 = bpy.data.objects.new('Cube.004', me_cube_007)
ob_cube_000 = bpy.data.objects.new('Cube.000', me_cube_003)
ob_cube_005 = bpy.data.objects.new('Cube.005', me_cube_008)
ob_cube_003 = bpy.data.objects.new('Cube.003', me_cube_005)
ob_cube_006 = bpy.data.objects.new('Cube.006', me_cube_009)

# ---- transforms, parenting, visibility, modifiers, constraints
ob_cylinder.location = (0.0, 0.0, 0.0)
ob_cylinder.lineart.crease_threshold = 0.0
ob_cube_001.parent = ob_cylinder
ob_cube_001.location = (0.0, 0.0, 0.0)
ob_cube_001.lineart.crease_threshold = 0.0
ob_cube.parent = ob_cube_001
ob_cube.location = (0.0, 0.0, 0.0)
ob_cube.lineart.crease_threshold = 0.0
ob_cube_002.parent = ob_cylinder
ob_cube_002.location = (0.0, 0.0, 0.0)
ob_cube_002.lineart.crease_threshold = 0.0
ob_cube_004.parent = ob_cube_002
ob_cube_004.location = (0.0, 0.0, 0.0)
ob_cube_004.lineart.crease_threshold = 0.0
ob_cube_000.parent = ob_cylinder
ob_cube_000.location = (0.0, 0.0, 0.0)
ob_cube_000.lineart.crease_threshold = 0.0
ob_cube_005.parent = ob_cube_000
ob_cube_005.location = (0.0, 0.0, 0.0)
ob_cube_005.lineart.crease_threshold = 0.0
ob_cube_003.parent = ob_cylinder
ob_cube_003.location = (0.0, 0.0, 0.0)
ob_cube_003.lineart.crease_threshold = 0.0
ob_cube_006.parent = ob_cube_003
ob_cube_006.location = (0.0, 0.0, 0.0)
ob_cube_006.lineart.crease_threshold = 0.0

# ---- collection membership
col_collection_1.objects.link(ob_cylinder)
col_collection_1.objects.link(ob_cube_001)
col_collection_1.objects.link(ob_cube)
col_collection_1.objects.link(ob_cube_002)
col_collection_1.objects.link(ob_cube_004)
col_collection_1.objects.link(ob_cube_000)
col_collection_1.objects.link(ob_cube_005)
col_collection_1.objects.link(ob_cube_003)
col_collection_1.objects.link(ob_cube_006)

# ---- scene / render settings (as saved in the file)
scene.frame_start = 1; scene.frame_end = 250; scene.frame_set(0)
scene.render.engine = 'BLENDER_EEVEE_NEXT'
scene.render.resolution_percentage = 50
scene.render.dither_intensity = 0.0
scene.cycles.use_denoising = False
scene.cycles.samples = 128
scene.cycles.sampling_pattern = 'TABULATED_SOBOL'
scene.cycles.light_sampling_threshold = 0.0
scene.cycles.use_adaptive_sampling = False
scene.cycles.use_light_tree = False
scene.cycles.blur_glossy = 0.0
scene.cycles.sample_clamp_indirect = 0.0
scene.view_settings.view_transform = 'Standard'
bpy.context.view_layer.update()

# ---- added for rendering (the .blend has no active camera and no usable light): camera, sun
cam_auto = bpy.data.cameras.new('AutoCamera')
cam_auto.lens = 50.0
cam_auto.sensor_width = 36.0
cam_auto.clip_end = 1000.0
ob_auto_camera = bpy.data.objects.new('AutoCamera', cam_auto)
scene.collection.objects.link(ob_auto_camera)
ob_auto_camera.location = (3.28932, -3.94102, 3.72345)
ob_auto_camera.rotation_euler = (1.09748, -7.21219e-08, 0.694738)
scene.camera = ob_auto_camera
light_auto_sun = bpy.data.lights.new('AutoSun', 'SUN')
light_auto_sun.energy = 3.0
light_auto_sun.angle = 0.0523599
ob_auto_sun = bpy.data.objects.new('AutoSun', light_auto_sun)
scene.collection.objects.link(ob_auto_sun)
ob_auto_sun.rotation_euler = (0.872665, 0.174533, 0.523599)
bpy.context.view_layer.update()
